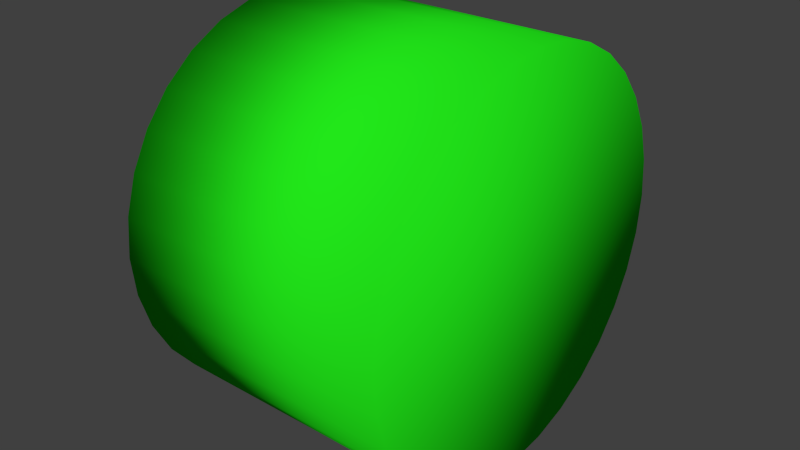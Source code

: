 # Source: ds-pressedbutton.blend  (saved by Blender 2.74.0; exported with 4.5.12 LTS)
import bpy
from mathutils import Matrix  # noqa: F401  (used for matrix-valued properties, if any)

bpy.ops.wm.read_factory_settings(use_empty=True)
scene = bpy.context.scene
scene.name = 'Scene'

# ---- collections
col_collection_1 = bpy.data.collections.new('Collection 1'); scene.collection.children.link(col_collection_1)

# ---- materials (node trees are filled in below, after node groups)
mat_material_001 = bpy.data.materials.new('Material.001')
mat_material_001.alpha_threshold = 0.0
mat_material_001.diffuse_color = (0.01564, 0.8, 0.01017, 1.0)
mat_material_001.roughness = 0.5

# ---- material node trees

# ---- world
world_world = bpy.data.worlds.new('World'); scene.world = world_world
world_world.color = (0.05088, 0.05088, 0.05088)
world_world.use_sun_shadow = False
world_world.sun_shadow_jitter_overblur = 0.0
world_world.cycles.sampling_method = 'MANUAL'
world_world.cycles.sample_map_resolution = 256

# ---- meshes
me_cylinder = bpy.data.meshes.new('Cylinder')
me_cylinder.from_pydata([(0.0, 1.0, -1.0), (0.0, 1.0, 1.0), (0.1951, 0.9808, -1.0), (0.1951, 0.9808, 1.0), (0.3827, 0.9239, -1.0), (0.3827, 0.9239, 1.0), (0.5556, 0.8315, -1.0), (0.5556, 0.8315, 1.0), (0.7071, 0.7071, -1.0), (0.7071, 0.7071, 1.0), (0.8315, 0.5556, -1.0), (0.8315, 0.5556, 1.0), (0.9239, 0.3827, -1.0), (0.9239, 0.3827, 1.0), (0.9808, 0.1951, -1.0), (0.9808, 0.1951, 1.0), (1.0, 7.55e-08, -1.0), (1.0, 7.55e-08, 1.0), (0.9808, -0.1951, -1.0), (0.9808, -0.1951, 1.0), (0.9239, -0.3827, -1.0), (0.9239, -0.3827, 1.0), (0.8315, -0.5556, -1.0), (0.8315, -0.5556, 1.0), (0.7071, -0.7071, -1.0), (0.7071, -0.7071, 1.0), (0.5556, -0.8315, -1.0), (0.5556, -0.8315, 1.0), (0.3827, -0.9239, -1.0), (0.3827, -0.9239, 1.0), (0.1951, -0.9808, -1.0), (0.1951, -0.9808, 1.0), (-3.258e-07, -1.0, -1.0), (-3.258e-07, -1.0, 1.0), (-0.1951, -0.9808, -1.0), (-0.1951, -0.9808, 1.0), (-0.3827, -0.9239, -1.0), (-0.3827, -0.9239, 1.0), (-0.5556, -0.8315, -1.0), (-0.5556, -0.8315, 1.0), (-0.7071, -0.7071, -1.0), (-0.7071, -0.7071, 1.0), (-0.8315, -0.5556, -1.0), (-0.8315, -0.5556, 1.0), (-0.9239, -0.3827, -1.0), (-0.9239, -0.3827, 1.0), (-0.9808, -0.1951, -1.0), (-0.9808, -0.1951, 1.0), (-1.0, 9.656e-07, -1.0), (-1.0, 9.656e-07, 1.0), (-0.9808, 0.1951, -1.0), (-0.9808, 0.1951, 1.0), (-0.9239, 0.3827, -1.0), (-0.9239, 0.3827, 1.0), (-0.8315, 0.5556, -1.0), (-0.8315, 0.5556, 1.0), (-0.7071, 0.7071, -1.0), (-0.7071, 0.7071, 1.0), (-0.5556, 0.8315, -1.0), (-0.5556, 0.8315, 1.0), (-0.3827, 0.9239, -1.0), (-0.3827, 0.9239, 1.0), (-0.1951, 0.9808, -1.0), (-0.1951, 0.9808, 1.0)], [], [(0, 1, 3, 2), (2, 3, 5, 4), (4, 5, 7, 6), (6, 7, 9, 8), (8, 9, 11, 10), (10, 11, 13, 12), (12, 13, 15, 14), (14, 15, 17, 16), (16, 17, 19, 18), (18, 19, 21, 20), (20, 21, 23, 22), (22, 23, 25, 24), (24, 25, 27, 26), (26, 27, 29, 28), (28, 29, 31, 30), (30, 31, 33, 32), (32, 33, 35, 34), (34, 35, 37, 36), (36, 37, 39, 38), (38, 39, 41, 40), (40, 41, 43, 42), (42, 43, 45, 44), (44, 45, 47, 46), (46, 47, 49, 48), (48, 49, 51, 50), (50, 51, 53, 52), (52, 53, 55, 54), (54, 55, 57, 56), (56, 57, 59, 58), (58, 59, 61, 60), (3, 1, 63, 61, 59, 57, 55, 53, 51, 49, 47, 45, 43, 41, 39, 37, 35, 33, 31, 29, 27, 25, 23, 21, 19, 17, 15, 13, 11, 9, 7, 5), (62, 63, 1, 0), (60, 61, 63, 62), (0, 2, 4, 6, 8, 10, 12, 14, 16, 18, 20, 22, 24, 26, 28, 30, 32, 34, 36, 38, 40, 42, 44, 46, 48, 50, 52, 54, 56, 58, 60, 62)])
me_cylinder.polygons.foreach_set('use_smooth', [True] * 34)
me_cylinder.materials.append(mat_material_001)
me_cylinder.use_remesh_preserve_volume = False
me_cylinder.use_remesh_preserve_attributes = False
me_cylinder.use_mirror_vertex_groups = False
me_cylinder.update()

# ---- objects
ob_cylinder = bpy.data.objects.new('Cylinder', me_cylinder)

# ---- transforms, parenting, visibility, modifiers, constraints
ob_cylinder.location = (0.0, 0.0, 0.0)
ob_cylinder.rotation_euler = (0.0, 1.571, 0.0)
ob_cylinder.scale = (1.0, 1.0, 0.7)
ob_cylinder.lineart.crease_threshold = 0.0

# ---- collection membership
col_collection_1.objects.link(ob_cylinder)

# ---- scene / render settings (as saved in the file)
scene.frame_start = 1; scene.frame_end = 250; scene.frame_set(1)
scene.render.engine = 'CYCLES'
scene.render.resolution_percentage = 50
scene.render.dither_intensity = 0.0
scene.cycles.use_denoising = False
scene.cycles.samples = 10
scene.cycles.sampling_pattern = 'TABULATED_SOBOL'
scene.cycles.light_sampling_threshold = 0.0
scene.cycles.use_adaptive_sampling = False
scene.cycles.use_light_tree = False
scene.cycles.blur_glossy = 0.0
scene.cycles.pixel_filter_type = 'GAUSSIAN'
scene.cycles.sample_clamp_indirect = 0.0
scene.view_settings.view_transform = 'Standard'
bpy.context.view_layer.update()

# ---- added for rendering (the .blend has no active camera and no usable light): camera, sun
cam_auto = bpy.data.cameras.new('AutoCamera')
cam_auto.lens = 50.0
cam_auto.sensor_width = 36.0
cam_auto.clip_end = 1000.0
ob_auto_camera = bpy.data.objects.new('AutoCamera', cam_auto)
scene.collection.objects.link(ob_auto_camera)
ob_auto_camera.location = (2.91996, -3.50395, 2.33597)
ob_auto_camera.rotation_euler = (1.09748, -7.21219e-08, 0.694738)
scene.camera = ob_auto_camera
light_auto_sun = bpy.data.lights.new('AutoSun', 'SUN')
light_auto_sun.energy = 3.0
light_auto_sun.angle = 0.0523599
ob_auto_sun = bpy.data.objects.new('AutoSun', light_auto_sun)
scene.collection.objects.link(ob_auto_sun)
ob_auto_sun.rotation_euler = (0.872665, 0.174533, 0.523599)
bpy.context.view_layer.update()
